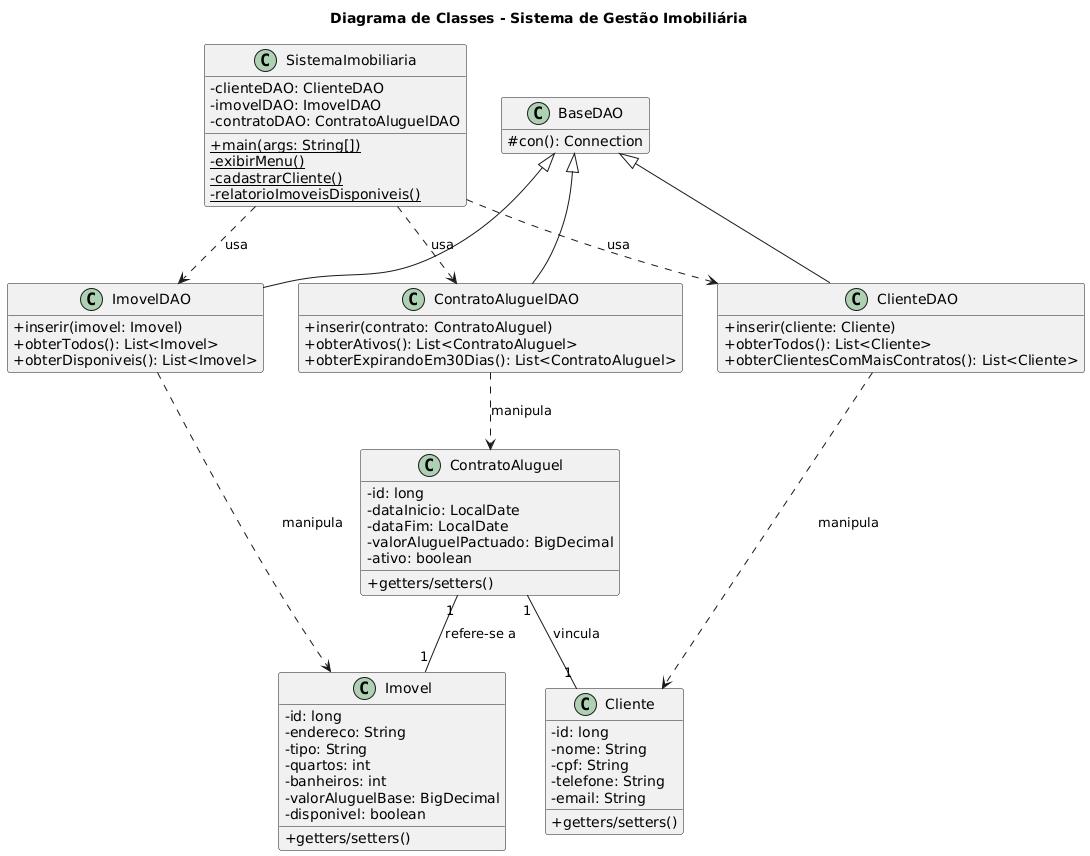

The diagram above was rendered by PlantUML. Its source (embedded in the PNG):
@startuml
' Título do Diagrama
title Diagrama de Classes - Sistema de Gestão Imobiliária

' Configurações de aparência para um visual mais limpo
skinparam classAttributeIconSize 0
hide empty members

' --- CLASSES DE MODELO (ENTIDADES) ---
class Cliente {
  - id: long
  - nome: String
  - cpf: String
  - telefone: String
  - email: String
  + getters/setters()
}

class Imovel {
  - id: long
  - endereco: String
  - tipo: String
  - quartos: int
  - banheiros: int
  - valorAluguelBase: BigDecimal
  - disponivel: boolean
  + getters/setters()
}

class ContratoAluguel {
  - id: long
  - dataInicio: LocalDate
  - dataFim: LocalDate
  - valorAluguelPactuado: BigDecimal
  - ativo: boolean
  + getters/setters()
}

' --- CAMADA DE ACESSO A DADOS (DAO) ---
class BaseDAO {
  # con(): Connection
}

class ClienteDAO {
  + inserir(cliente: Cliente)
  + obterTodos(): List<Cliente>
  + obterClientesComMaisContratos(): List<Cliente>
}

class ImovelDAO {
  + inserir(imovel: Imovel)
  + obterTodos(): List<Imovel>
  + obterDisponiveis(): List<Imovel>
}

class ContratoAluguelDAO {
  + inserir(contrato: ContratoAluguel)
  + obterAtivos(): List<ContratoAluguel>
  + obterExpirandoEm30Dias(): List<ContratoAluguel>
}



' --- CAMADA DE INTERFACE (UI) ---
class SistemaImobiliaria {
  - clienteDAO: ClienteDAO
  - imovelDAO: ImovelDAO
  - contratoDAO: ContratoAluguelDAO
  + {static} main(args: String[])
  - {static} exibirMenu()
  - {static} cadastrarCliente()
  - {static} relatorioImoveisDisponiveis()
}


' --- RELACIONAMENTOS ---

' Herança
BaseDAO <|-- ClienteDAO
BaseDAO <|-- ImovelDAO
BaseDAO <|-- ContratoAluguelDAO

' Associações entre Modelo e Contrato
ContratoAluguel "1" -- "1" Cliente : "vincula"
ContratoAluguel "1" -- "1" Imovel : "refere-se a"

' Dependências (Uso)
SistemaImobiliaria ..> ClienteDAO : usa
SistemaImobiliaria ..> ImovelDAO : usa
SistemaImobiliaria ..> ContratoAluguelDAO : usa

ClienteDAO ..> Cliente : manipula
ImovelDAO ..> Imovel : manipula
ContratoAluguelDAO ..> ContratoAluguel : manipula
@enduml